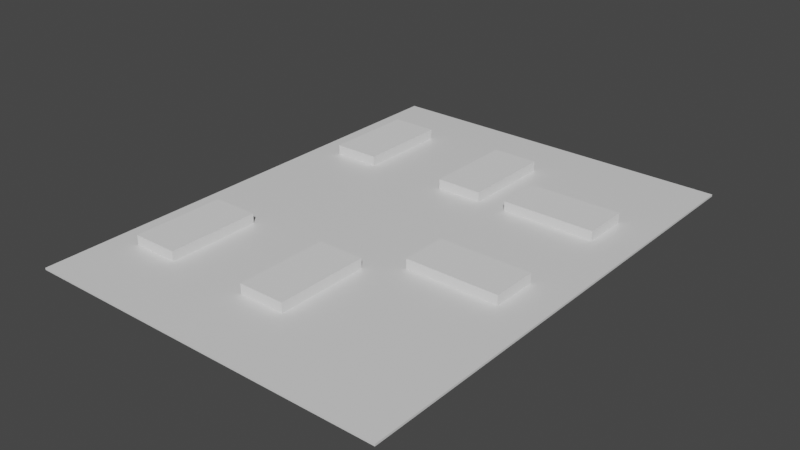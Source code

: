 # Source: Ceiling_.blend  (saved by Blender 2.93.21; exported with 4.5.12 LTS)
import bpy
from mathutils import Matrix  # noqa: F401  (used for matrix-valued properties, if any)

bpy.ops.wm.read_factory_settings(use_empty=True)
scene = bpy.context.scene
scene.name = 'Scene'

# ---- collections
col_collection = bpy.data.collections.new('Collection'); scene.collection.children.link(col_collection)

# ---- materials (node trees are filled in below, after node groups)
mat_material_006 = bpy.data.materials.new('Material.006')
mat_material_006.alpha_threshold = 0.0
mat_material_006.use_transparent_shadow = False
mat_material_006.line_color = (0.0, 0.0, 0.0, 1.0)

# ---- material node trees
mat_material_006.use_nodes = True; mat_material_006.node_tree.nodes.clear()
_N = mat_material_006.node_tree.nodes; _L = mat_material_006.node_tree.links
n0 = _N.new('ShaderNodeOutputMaterial'); n0.name = 'Material Output'; n0.location = (300, 300)
n1 = _N.new('ShaderNodeBsdfPrincipled'); n1.name = 'Principled BSDF'; n1.location = (10, 300)
n1.distribution = 'GGX'
n1.subsurface_method = 'BURLEY'
n1.inputs[2].default_value = 0.4
n1.inputs[3].default_value = 1.45
n1.inputs[27].default_value = (0.0, 0.0, 0.0, 1.0)
n1.inputs[28].default_value = 1.0
_L.new(n1.outputs[0], n0.inputs[0])
n0.is_active_output = True

# ---- world
world_world = bpy.data.worlds.new('World'); scene.world = world_world
world_world.use_nodes = True; world_world.node_tree.nodes.clear()
_N = world_world.node_tree.nodes; _L = world_world.node_tree.links
n0 = _N.new('ShaderNodeOutputWorld'); n0.name = 'World Output'; n0.location = (300, 300)
n1 = _N.new('ShaderNodeBackground'); n1.name = 'Background'; n1.location = (10, 300)
n1.inputs[0].default_value = (0.05088, 0.05088, 0.05088, 1.0)
_L.new(n1.outputs[0], n0.inputs[0])
n0.is_active_output = True
world_world.color = (0.05088, 0.05088, 0.05088)
world_world.use_sun_shadow = False
world_world.sun_shadow_jitter_overblur = 0.0

# ---- meshes
me_cube_017 = bpy.data.meshes.new('Cube.017')
me_cube_017.from_pydata([(1.0, 1.0, 1.0), (1.0, 1.0, -1.0), (1.0, -1.0, 1.0), (1.0, -1.0, -1.0), (-1.0, 1.0, 1.0), (-1.0, 1.0, -1.0), (-1.0, -1.0, 1.0), (-1.0, -1.0, -1.0), (-0.1386, -0.6905, 1.0), (-0.1386, -0.3095, 1.0), (0.1167, -0.3095, 1.0), (0.1167, -0.6905, 1.0), (-0.1386, -0.6905, -1.0), (-0.1386, -0.3095, -1.0), (0.1167, -0.3095, -1.0), (0.1167, -0.6905, -1.0), (-0.596, -0.6905, 1.0), (-0.8513, -0.6905, 1.0), (-0.8513, -0.3095, 1.0), (-0.596, -0.3095, 1.0), (-0.596, -0.6905, -1.0), (-0.8513, -0.6905, -1.0), (-0.8513, -0.3095, -1.0), (-0.596, -0.3095, -1.0), (0.2763, -0.2143, 1.0), (0.787, -0.2143, 1.0), (0.787, -0.02381, 1.0), (0.2763, -0.02381, 1.0), (0.2763, -0.2143, -1.0), (0.787, -0.2143, -1.0), (0.787, -0.02381, -1.0), (0.2763, -0.02381, -1.0), (0.787, 0.3651, 1.0), (0.787, 0.5556, 1.0), (0.2763, 0.3651, 1.0), (0.2763, 0.5556, 1.0), (0.787, 0.3651, -1.0), (0.787, 0.5556, -1.0), (0.2763, 0.3651, -1.0), (0.2763, 0.5556, -1.0), (-0.8513, 0.3651, 1.0), (-0.8513, 0.746, 1.0), (-0.596, 0.746, 1.0), (-0.596, 0.3651, 1.0), (-0.8513, 0.3651, -1.0), (-0.8513, 0.746, -1.0), (-0.596, 0.746, -1.0), (-0.596, 0.3651, -1.0), (-0.1386, 0.3651, 1.0), (0.1167, 0.3651, 1.0), (0.1167, 0.5904, 1.0), (-0.1386, 0.746, 1.0), (0.1167, 0.746, 1.0), (-0.1386, 0.3651, -1.0), (0.1167, 0.3651, -1.0), (0.1167, 0.5904, -1.0), (-0.1386, 0.746, -1.0), (0.1167, 0.746, -1.0)], [], [(8, 6, 2, 11), (17, 6, 8, 9, 19, 16), (10, 11, 2, 25, 24), (49, 34, 35, 50), (52, 50, 35, 33, 32, 26, 25, 2, 0, 4, 41, 42, 43, 19, 9, 10, 24, 27, 34, 49, 48, 51), (40, 41, 4, 6, 17, 18, 19, 43), (34, 27, 26, 32), (3, 2, 6, 7), (7, 6, 4, 5), (14, 13, 23, 47, 46, 45, 5, 1, 3, 29, 30, 36, 37, 39, 55, 57, 56, 53, 54, 38, 31, 28), (39, 38, 54, 55), (23, 22, 21, 7, 5, 45, 44, 47), (36, 30, 31, 38), (3, 15, 14, 28, 29), (23, 13, 12, 7, 21, 20), (15, 3, 7, 12), (1, 0, 2, 3), (5, 4, 0, 1), (13, 9, 8, 12), (14, 10, 9, 13), (11, 10, 14, 15), (8, 11, 15, 12), (22, 18, 17, 21), (23, 19, 18, 22), (16, 19, 23, 20), (17, 16, 20, 21), (24, 25, 29, 28), (31, 27, 24, 28), (30, 26, 27, 31), (25, 26, 30, 29), (34, 32, 36, 38), (39, 35, 34, 38), (37, 33, 35, 39), (32, 33, 37, 36), (45, 41, 40, 44), (46, 42, 41, 45), (43, 42, 46, 47), (40, 43, 47, 44), (56, 51, 48, 53), (57, 52, 51, 56), (49, 50, 52, 57, 55, 54), (48, 49, 54, 53)])
_uv = me_cube_017.uv_layers.new(name='UVMap')
_uv.uv.foreach_set('vector', [0.7673, 0.7113, 0.875, 0.75, 0.625, 0.75, 0.7354, 0.7113, 0.8564, 0.7113, 0.875, 0.75, 0.7673, 0.7113, 0.7673, 0.6637, 0.8245, 0.6637, 0.8245, 0.7113, 0.7354, 0.6637, 0.7354, 0.7113, 0.625, 0.75, 0.6516, 0.6518, 0.7155, 0.6518, 0.7354, 0.5794, 0.7155, 0.5794, 0.7155, 0.5556, 0.7354, 0.5512, 0.7354, 0.5317, 0.7354, 0.5512, 0.7155, 0.5556, 0.6516, 0.5556, 0.6516, 0.5794, 0.6516, 0.628, 0.6516, 0.6518, 0.625, 0.75, 0.625, 0.5, 0.875, 0.5, 0.8564, 0.5317, 0.8245, 0.5317, 0.8245, 0.5794, 0.8245, 0.6637, 0.7673, 0.6637, 0.7354, 0.6637, 0.7155, 0.6518, 0.7155, 0.628, 0.7155, 0.5794, 0.7354, 0.5794, 0.7673, 0.5794, 0.7673, 0.5317, 0.8564, 0.5794, 0.8564, 0.5317, 0.875, 0.5, 0.875, 0.75, 0.8564, 0.7113, 0.8564, 0.6637, 0.8245, 0.6637, 0.8245, 0.5794, 0.7155, 0.5794, 0.7155, 0.628, 0.6516, 0.628, 0.6516, 0.5794, 0.375, 0.75, 0.625, 0.75, 0.625, 1.0, 0.375, 1.0, 0.375, 0.0, 0.625, 0.0, 0.625, 0.25, 0.375, 0.25, 0.2646, 0.6637, 0.2327, 0.6637, 0.1755, 0.6637, 0.1755, 0.5794, 0.1755, 0.5317, 0.1436, 0.5317, 0.125, 0.5, 0.375, 0.5, 0.375, 0.75, 0.3484, 0.6518, 0.3484, 0.628, 0.3484, 0.5794, 0.3484, 0.5556, 0.2845, 0.5556, 0.2646, 0.5512, 0.2646, 0.5317, 0.2327, 0.5317, 0.2327, 0.5794, 0.2646, 0.5794, 0.2845, 0.5794, 0.2845, 0.628, 0.2845, 0.6518, 0.2845, 0.5556, 0.2845, 0.5794, 0.2646, 0.5794, 0.2646, 0.5512, 0.1755, 0.6637, 0.1436, 0.6637, 0.1436, 0.7113, 0.125, 0.75, 0.125, 0.5, 0.1436, 0.5317, 0.1436, 0.5794, 0.1755, 0.5794, 0.3484, 0.5794, 0.3484, 0.628, 0.2845, 0.628, 0.2845, 0.5794, 0.375, 0.75, 0.2646, 0.7113, 0.2646, 0.6637, 0.2845, 0.6518, 0.3484, 0.6518, 0.1755, 0.6637, 0.2327, 0.6637, 0.2327, 0.7113, 0.125, 0.75, 0.1436, 0.7113, 0.1755, 0.7113, 0.2646, 0.7113, 0.375, 0.75, 0.125, 0.75, 0.2327, 0.7113, 0.375, 0.5, 0.625, 0.5, 0.625, 0.75, 0.375, 0.75, 0.375, 0.25, 0.625, 0.25, 0.625, 0.5, 0.375, 0.5, 0.5432, 0.25, 0.5536, 0.25, 0.5536, 0.0, 0.5432, 0.0, 0.5432, 0.5, 0.5536, 0.5, 0.5536, 0.25, 0.5432, 0.25, 0.5536, 0.75, 0.5536, 0.5, 0.5432, 0.5, 0.5432, 0.75, 0.5536, 1.0, 0.5536, 0.75, 0.5432, 0.75, 0.5432, 1.0, 0.5432, 0.25, 0.5536, 0.25, 0.5536, 0.0, 0.5432, 0.0, 0.5432, 0.5, 0.5536, 0.5, 0.5536, 0.25, 0.5432, 0.25, 0.5536, 0.75, 0.5536, 0.5, 0.5432, 0.5, 0.5432, 0.75, 0.5536, 1.0, 0.5536, 0.75, 0.5432, 0.75, 0.5432, 1.0, 0.5536, 0.0, 0.5536, 0.0, 0.5432, 0.0, 0.5432, 0.0, 0.5432, 0.25, 0.5536, 0.25, 0.5536, 0.25, 0.5432, 0.25, 0.5432, 0.5, 0.5536, 0.5, 0.5536, 0.5, 0.5432, 0.5, 0.5536, 0.75, 0.5536, 0.75, 0.5432, 0.75, 0.5432, 0.75, 0.5536, 0.0, 0.5536, 0.0, 0.5432, 0.0, 0.5432, 0.0, 0.5432, 0.25, 0.5536, 0.25, 0.5536, 0.25, 0.5432, 0.25, 0.5432, 0.5, 0.5536, 0.5, 0.5536, 0.5, 0.5432, 0.5, 0.5536, 0.75, 0.5536, 0.75, 0.5432, 0.75, 0.5432, 0.75, 0.5432, 0.25, 0.5536, 0.25, 0.5536, 0.0, 0.5432, 0.0, 0.5432, 0.5, 0.5536, 0.5, 0.5536, 0.25, 0.5432, 0.25, 0.5536, 0.75, 0.5536, 0.5, 0.5432, 0.5, 0.5432, 0.75, 0.5536, 1.0, 0.5536, 0.75, 0.5432, 0.75, 0.5432, 1.0, 0.5432, 0.25, 0.5536, 0.25, 0.5536, 0.0, 0.5432, 0.0, 0.5432, 0.5, 0.5536, 0.5, 0.5536, 0.25, 0.5432, 0.25, 0.5536, 0.75, 0.5536, 0.6021, 0.5536, 0.5, 0.5432, 0.5, 0.5432, 0.6021, 0.5432, 0.75, 0.5536, 1.0, 0.5536, 0.75, 0.5432, 0.75, 0.5432, 1.0])
me_cube_017.materials.append(mat_material_006)
me_cube_017.use_remesh_preserve_volume = False
me_cube_017.use_remesh_preserve_attributes = False
me_cube_017.use_mirror_vertex_groups = False
me_cube_017.update()
me_cube_024 = bpy.data.meshes.new('Cube.024')
me_cube_024.from_pydata([(-0.3048, -0.3048, -0.3048), (-0.3048, -0.3048, 0.3048), (-0.3048, 0.3048, -0.3048), (-0.3048, 0.3048, 0.3048), (0.3048, -0.3048, -0.3048), (0.3048, -0.3048, 0.3048), (0.3048, 0.3048, -0.3048), (0.3048, 0.3048, 0.3048)], [], [(0, 1, 3, 2), (2, 3, 7, 6), (6, 7, 5, 4), (4, 5, 1, 0), (2, 6, 4, 0), (7, 3, 1, 5)])
_uv = me_cube_024.uv_layers.new(name='UVMap')
_uv.uv.foreach_set('vector', [0.375, 0.0, 0.625, 0.0, 0.625, 0.25, 0.375, 0.25, 0.375, 0.25, 0.625, 0.25, 0.625, 0.5, 0.375, 0.5, 0.375, 0.5, 0.625, 0.5, 0.625, 0.75, 0.375, 0.75, 0.375, 0.75, 0.625, 0.75, 0.625, 1.0, 0.375, 1.0, 0.125, 0.5, 0.375, 0.5, 0.375, 0.75, 0.125, 0.75, 0.625, 0.5, 0.875, 0.5, 0.875, 0.75, 0.625, 0.75])
me_cube_024.use_remesh_fix_poles = True
me_cube_024.use_remesh_preserve_attributes = False
me_cube_024.update()
me_cube_030 = bpy.data.meshes.new('Cube.030')
me_cube_030.from_pydata([(-0.3048, -0.3048, -0.3048), (-0.3048, -0.3048, 0.3048), (-0.3048, 0.3048, -0.3048), (-0.3048, 0.3048, 0.3048), (0.3048, -0.3048, -0.3048), (0.3048, -0.3048, 0.3048), (0.3048, 0.3048, -0.3048), (0.3048, 0.3048, 0.3048)], [], [(0, 1, 3, 2), (2, 3, 7, 6), (6, 7, 5, 4), (4, 5, 1, 0), (2, 6, 4, 0), (7, 3, 1, 5)])
_uv = me_cube_030.uv_layers.new(name='UVMap')
_uv.uv.foreach_set('vector', [0.375, 0.0, 0.625, 0.0, 0.625, 0.25, 0.375, 0.25, 0.375, 0.25, 0.625, 0.25, 0.625, 0.5, 0.375, 0.5, 0.375, 0.5, 0.625, 0.5, 0.625, 0.75, 0.375, 0.75, 0.375, 0.75, 0.625, 0.75, 0.625, 1.0, 0.375, 1.0, 0.125, 0.5, 0.375, 0.5, 0.375, 0.75, 0.125, 0.75, 0.625, 0.5, 0.875, 0.5, 0.875, 0.75, 0.625, 0.75])
me_cube_030.use_remesh_fix_poles = True
me_cube_030.use_remesh_preserve_attributes = False
me_cube_030.update()
me_cube_031 = bpy.data.meshes.new('Cube.031')
me_cube_031.from_pydata([(-0.3048, -0.3048, -0.3048), (-0.3048, -0.3048, 0.3048), (-0.3048, 0.3048, -0.3048), (-0.3048, 0.3048, 0.3048), (0.3048, -0.3048, -0.3048), (0.3048, -0.3048, 0.3048), (0.3048, 0.3048, -0.3048), (0.3048, 0.3048, 0.3048)], [], [(0, 1, 3, 2), (2, 3, 7, 6), (6, 7, 5, 4), (4, 5, 1, 0), (2, 6, 4, 0), (7, 3, 1, 5)])
_uv = me_cube_031.uv_layers.new(name='UVMap')
_uv.uv.foreach_set('vector', [0.375, 0.0, 0.625, 0.0, 0.625, 0.25, 0.375, 0.25, 0.375, 0.25, 0.625, 0.25, 0.625, 0.5, 0.375, 0.5, 0.375, 0.5, 0.625, 0.5, 0.625, 0.75, 0.375, 0.75, 0.375, 0.75, 0.625, 0.75, 0.625, 1.0, 0.375, 1.0, 0.125, 0.5, 0.375, 0.5, 0.375, 0.75, 0.125, 0.75, 0.625, 0.5, 0.875, 0.5, 0.875, 0.75, 0.625, 0.75])
me_cube_031.use_remesh_fix_poles = True
me_cube_031.use_remesh_preserve_attributes = False
me_cube_031.update()
me_cube_032 = bpy.data.meshes.new('Cube.032')
me_cube_032.from_pydata([(-0.3048, -0.3048, -0.3048), (-0.3048, -0.3048, 0.3048), (-0.3048, 0.3048, -0.3048), (-0.3048, 0.3048, 0.3048), (0.3048, -0.3048, -0.3048), (0.3048, -0.3048, 0.3048), (0.3048, 0.3048, -0.3048), (0.3048, 0.3048, 0.3048)], [], [(0, 1, 3, 2), (2, 3, 7, 6), (6, 7, 5, 4), (4, 5, 1, 0), (2, 6, 4, 0), (7, 3, 1, 5)])
_uv = me_cube_032.uv_layers.new(name='UVMap')
_uv.uv.foreach_set('vector', [0.375, 0.0, 0.625, 0.0, 0.625, 0.25, 0.375, 0.25, 0.375, 0.25, 0.625, 0.25, 0.625, 0.5, 0.375, 0.5, 0.375, 0.5, 0.625, 0.5, 0.625, 0.75, 0.375, 0.75, 0.375, 0.75, 0.625, 0.75, 0.625, 1.0, 0.375, 1.0, 0.125, 0.5, 0.375, 0.5, 0.375, 0.75, 0.125, 0.75, 0.625, 0.5, 0.875, 0.5, 0.875, 0.75, 0.625, 0.75])
me_cube_032.use_remesh_fix_poles = True
me_cube_032.use_remesh_preserve_attributes = False
me_cube_032.update()
me_cube_033 = bpy.data.meshes.new('Cube.033')
me_cube_033.from_pydata([(-0.3048, -0.3048, -0.3048), (-0.3048, -0.3048, 0.3048), (-0.3048, 0.3048, -0.3048), (-0.3048, 0.3048, 0.3048), (0.3048, -0.3048, -0.3048), (0.3048, -0.3048, 0.3048), (0.3048, 0.3048, -0.3048), (0.3048, 0.3048, 0.3048)], [], [(0, 1, 3, 2), (2, 3, 7, 6), (6, 7, 5, 4), (4, 5, 1, 0), (2, 6, 4, 0), (7, 3, 1, 5)])
_uv = me_cube_033.uv_layers.new(name='UVMap')
_uv.uv.foreach_set('vector', [0.375, 0.0, 0.625, 0.0, 0.625, 0.25, 0.375, 0.25, 0.375, 0.25, 0.625, 0.25, 0.625, 0.5, 0.375, 0.5, 0.375, 0.5, 0.625, 0.5, 0.625, 0.75, 0.375, 0.75, 0.375, 0.75, 0.625, 0.75, 0.625, 1.0, 0.375, 1.0, 0.125, 0.5, 0.375, 0.5, 0.375, 0.75, 0.125, 0.75, 0.625, 0.5, 0.875, 0.5, 0.875, 0.75, 0.625, 0.75])
me_cube_033.use_remesh_fix_poles = True
me_cube_033.use_remesh_preserve_attributes = False
me_cube_033.update()
me_cube_034 = bpy.data.meshes.new('Cube.034')
me_cube_034.from_pydata([(-0.3048, -0.3048, -0.3048), (-0.3048, -0.3048, 0.3048), (-0.3048, 0.3048, -0.3048), (-0.3048, 0.3048, 0.3048), (0.3048, -0.3048, -0.3048), (0.3048, -0.3048, 0.3048), (0.3048, 0.3048, -0.3048), (0.3048, 0.3048, 0.3048)], [], [(0, 1, 3, 2), (2, 3, 7, 6), (6, 7, 5, 4), (4, 5, 1, 0), (2, 6, 4, 0), (7, 3, 1, 5)])
_uv = me_cube_034.uv_layers.new(name='UVMap')
_uv.uv.foreach_set('vector', [0.375, 0.0, 0.625, 0.0, 0.625, 0.25, 0.375, 0.25, 0.375, 0.25, 0.625, 0.25, 0.625, 0.5, 0.375, 0.5, 0.375, 0.5, 0.625, 0.5, 0.625, 0.75, 0.375, 0.75, 0.375, 0.75, 0.625, 0.75, 0.625, 1.0, 0.375, 1.0, 0.125, 0.5, 0.375, 0.5, 0.375, 0.75, 0.125, 0.75, 0.625, 0.5, 0.875, 0.5, 0.875, 0.75, 0.625, 0.75])
me_cube_034.use_remesh_fix_poles = True
me_cube_034.use_remesh_preserve_attributes = False
me_cube_034.update()
me_cube_035 = bpy.data.meshes.new('Cube.035')
me_cube_035.from_pydata([(-0.3048, -0.3048, -0.3048), (-0.3048, -0.3048, 0.3048), (-0.3048, 0.3048, -0.3048), (-0.3048, 0.3048, 0.3048), (0.3048, -0.3048, -0.3048), (0.3048, -0.3048, 0.3048), (0.3048, 0.3048, -0.3048), (0.3048, 0.3048, 0.3048)], [], [(0, 1, 3, 2), (2, 3, 7, 6), (6, 7, 5, 4), (4, 5, 1, 0), (2, 6, 4, 0), (7, 3, 1, 5)])
_uv = me_cube_035.uv_layers.new(name='UVMap')
_uv.uv.foreach_set('vector', [0.375, 0.0, 0.625, 0.0, 0.625, 0.25, 0.375, 0.25, 0.375, 0.25, 0.625, 0.25, 0.625, 0.5, 0.375, 0.5, 0.375, 0.5, 0.625, 0.5, 0.625, 0.75, 0.375, 0.75, 0.375, 0.75, 0.625, 0.75, 0.625, 1.0, 0.375, 1.0, 0.125, 0.5, 0.375, 0.5, 0.375, 0.75, 0.125, 0.75, 0.625, 0.5, 0.875, 0.5, 0.875, 0.75, 0.625, 0.75])
me_cube_035.use_remesh_fix_poles = True
me_cube_035.use_remesh_preserve_attributes = False
me_cube_035.update()
me_cube_019 = bpy.data.meshes.new('Cube.019')
me_cube_019.from_pydata([(-0.3048, -0.3048, -0.3048), (-0.3048, -0.3048, 0.3048), (-0.3048, 0.3048, -0.3048), (-0.3048, 0.3048, 0.3048), (0.3048, -0.3048, -0.3048), (0.3048, -0.3048, 0.3048), (0.3048, 0.3048, -0.3048), (0.3048, 0.3048, 0.3048), (-0.2921, -0.2984, 0.2776), (-0.2921, 0.2984, 0.2776), (0.2921, -0.2984, 0.2776), (0.2921, 0.2984, 0.2776), (-0.2921, 0.2984, -0.3048), (0.2921, 0.2984, -0.3048), (-0.2921, -0.2984, -0.3048), (0.2921, -0.2984, -0.3048)], [], [(0, 1, 3, 2), (2, 3, 7, 6), (6, 7, 5, 4), (4, 5, 1, 0), (14, 0, 2, 6, 4, 15, 13, 12), (4, 0, 14, 15), (7, 3, 1, 5), (12, 9, 8, 14), (13, 11, 9, 12), (10, 11, 13, 15), (14, 8, 10, 15), (11, 10, 8, 9)])
_uv = me_cube_019.uv_layers.new(name='UVMap')
_uv.uv.foreach_set('vector', [0.375, 0.0, 0.625, 0.0, 0.625, 0.25, 0.375, 0.25, 0.375, 0.25, 0.625, 0.25, 0.625, 0.5, 0.375, 0.5, 0.375, 0.5, 0.625, 0.5, 0.625, 0.75, 0.375, 0.75, 0.375, 0.75, 0.625, 0.75, 0.625, 1.0, 0.375, 1.0, 0.1302, 0.7474, 0.125, 0.75, 0.125, 0.5, 0.375, 0.5, 0.375, 0.75, 0.3698, 0.7474, 0.3698, 0.5026, 0.1302, 0.5026, 0.375, 0.75, 0.125, 0.75, 0.1302, 0.7474, 0.3698, 0.7474, 0.625, 0.5, 0.875, 0.5, 0.875, 0.75, 0.625, 0.75, 0.3861, 0.25, 0.625, 0.25, 0.625, 0.0, 0.3861, 0.0, 0.3861, 0.5, 0.625, 0.5, 0.625, 0.25, 0.3861, 0.25, 0.625, 0.75, 0.625, 0.5, 0.3861, 0.5, 0.3861, 0.75, 0.3861, 1.0, 0.625, 1.0, 0.625, 0.75, 0.3861, 0.75, 0.625, 0.5, 0.625, 0.75, 0.875, 0.75, 0.875, 0.5])
me_cube_019.use_remesh_fix_poles = True
me_cube_019.use_remesh_preserve_attributes = False
me_cube_019.update()
me_cube_025 = bpy.data.meshes.new('Cube.025')
me_cube_025.from_pydata([(-0.3048, -0.3048, -0.3048), (-0.3048, -0.3048, 0.3048), (-0.3048, 0.3048, -0.3048), (-0.3048, 0.3048, 0.3048), (0.3048, -0.3048, -0.3048), (0.3048, -0.3048, 0.3048), (0.3048, 0.3048, -0.3048), (0.3048, 0.3048, 0.3048), (-0.2921, -0.2984, 0.2776), (-0.2921, 0.2984, 0.2776), (0.2921, -0.2984, 0.2776), (0.2921, 0.2984, 0.2776), (-0.2921, 0.2984, -0.3048), (0.2921, 0.2984, -0.3048), (-0.2921, -0.2984, -0.3048), (0.2921, -0.2984, -0.3048)], [], [(0, 1, 3, 2), (2, 3, 7, 6), (6, 7, 5, 4), (4, 5, 1, 0), (14, 0, 2, 6, 4, 15, 13, 12), (4, 0, 14, 15), (7, 3, 1, 5), (12, 9, 8, 14), (13, 11, 9, 12), (10, 11, 13, 15), (14, 8, 10, 15), (11, 10, 8, 9)])
_uv = me_cube_025.uv_layers.new(name='UVMap')
_uv.uv.foreach_set('vector', [0.375, 0.0, 0.625, 0.0, 0.625, 0.25, 0.375, 0.25, 0.375, 0.25, 0.625, 0.25, 0.625, 0.5, 0.375, 0.5, 0.375, 0.5, 0.625, 0.5, 0.625, 0.75, 0.375, 0.75, 0.375, 0.75, 0.625, 0.75, 0.625, 1.0, 0.375, 1.0, 0.1302, 0.7474, 0.125, 0.75, 0.125, 0.5, 0.375, 0.5, 0.375, 0.75, 0.3698, 0.7474, 0.3698, 0.5026, 0.1302, 0.5026, 0.375, 0.75, 0.125, 0.75, 0.1302, 0.7474, 0.3698, 0.7474, 0.625, 0.5, 0.875, 0.5, 0.875, 0.75, 0.625, 0.75, 0.3861, 0.25, 0.625, 0.25, 0.625, 0.0, 0.3861, 0.0, 0.3861, 0.5, 0.625, 0.5, 0.625, 0.25, 0.3861, 0.25, 0.625, 0.75, 0.625, 0.5, 0.3861, 0.5, 0.3861, 0.75, 0.3861, 1.0, 0.625, 1.0, 0.625, 0.75, 0.3861, 0.75, 0.625, 0.5, 0.625, 0.75, 0.875, 0.75, 0.875, 0.5])
me_cube_025.use_remesh_fix_poles = True
me_cube_025.use_remesh_preserve_attributes = False
me_cube_025.update()
me_cube_026 = bpy.data.meshes.new('Cube.026')
me_cube_026.from_pydata([(-0.3048, -0.3048, -0.3048), (-0.3048, -0.3048, 0.3048), (-0.3048, 0.3048, -0.3048), (-0.3048, 0.3048, 0.3048), (0.3048, -0.3048, -0.3048), (0.3048, -0.3048, 0.3048), (0.3048, 0.3048, -0.3048), (0.3048, 0.3048, 0.3048), (-0.2921, -0.2984, 0.2776), (-0.2921, 0.2984, 0.2776), (0.2921, -0.2984, 0.2776), (0.2921, 0.2984, 0.2776), (-0.2921, 0.2984, -0.3048), (0.2921, 0.2984, -0.3048), (-0.2921, -0.2984, -0.3048), (0.2921, -0.2984, -0.3048)], [], [(0, 1, 3, 2), (2, 3, 7, 6), (6, 7, 5, 4), (4, 5, 1, 0), (14, 0, 2, 6, 4, 15, 13, 12), (4, 0, 14, 15), (7, 3, 1, 5), (12, 9, 8, 14), (13, 11, 9, 12), (10, 11, 13, 15), (14, 8, 10, 15), (11, 10, 8, 9)])
_uv = me_cube_026.uv_layers.new(name='UVMap')
_uv.uv.foreach_set('vector', [0.375, 0.0, 0.625, 0.0, 0.625, 0.25, 0.375, 0.25, 0.375, 0.25, 0.625, 0.25, 0.625, 0.5, 0.375, 0.5, 0.375, 0.5, 0.625, 0.5, 0.625, 0.75, 0.375, 0.75, 0.375, 0.75, 0.625, 0.75, 0.625, 1.0, 0.375, 1.0, 0.1302, 0.7474, 0.125, 0.75, 0.125, 0.5, 0.375, 0.5, 0.375, 0.75, 0.3698, 0.7474, 0.3698, 0.5026, 0.1302, 0.5026, 0.375, 0.75, 0.125, 0.75, 0.1302, 0.7474, 0.3698, 0.7474, 0.625, 0.5, 0.875, 0.5, 0.875, 0.75, 0.625, 0.75, 0.3861, 0.25, 0.625, 0.25, 0.625, 0.0, 0.3861, 0.0, 0.3861, 0.5, 0.625, 0.5, 0.625, 0.25, 0.3861, 0.25, 0.625, 0.75, 0.625, 0.5, 0.3861, 0.5, 0.3861, 0.75, 0.3861, 1.0, 0.625, 1.0, 0.625, 0.75, 0.3861, 0.75, 0.625, 0.5, 0.625, 0.75, 0.875, 0.75, 0.875, 0.5])
me_cube_026.use_remesh_fix_poles = True
me_cube_026.use_remesh_preserve_attributes = False
me_cube_026.update()
me_cube_027 = bpy.data.meshes.new('Cube.027')
me_cube_027.from_pydata([(-0.3048, -0.3048, -0.3048), (-0.3048, -0.3048, 0.3048), (-0.3048, 0.3048, -0.3048), (-0.3048, 0.3048, 0.3048), (0.3048, -0.3048, -0.3048), (0.3048, -0.3048, 0.3048), (0.3048, 0.3048, -0.3048), (0.3048, 0.3048, 0.3048), (-0.2921, -0.2984, 0.2776), (-0.2921, 0.2984, 0.2776), (0.2921, -0.2984, 0.2776), (0.2921, 0.2984, 0.2776), (-0.2921, 0.2984, -0.3048), (0.2921, 0.2984, -0.3048), (-0.2921, -0.2984, -0.3048), (0.2921, -0.2984, -0.3048)], [], [(0, 1, 3, 2), (2, 3, 7, 6), (6, 7, 5, 4), (4, 5, 1, 0), (14, 0, 2, 6, 4, 15, 13, 12), (4, 0, 14, 15), (7, 3, 1, 5), (12, 9, 8, 14), (13, 11, 9, 12), (10, 11, 13, 15), (14, 8, 10, 15), (11, 10, 8, 9)])
_uv = me_cube_027.uv_layers.new(name='UVMap')
_uv.uv.foreach_set('vector', [0.375, 0.0, 0.625, 0.0, 0.625, 0.25, 0.375, 0.25, 0.375, 0.25, 0.625, 0.25, 0.625, 0.5, 0.375, 0.5, 0.375, 0.5, 0.625, 0.5, 0.625, 0.75, 0.375, 0.75, 0.375, 0.75, 0.625, 0.75, 0.625, 1.0, 0.375, 1.0, 0.1302, 0.7474, 0.125, 0.75, 0.125, 0.5, 0.375, 0.5, 0.375, 0.75, 0.3698, 0.7474, 0.3698, 0.5026, 0.1302, 0.5026, 0.375, 0.75, 0.125, 0.75, 0.1302, 0.7474, 0.3698, 0.7474, 0.625, 0.5, 0.875, 0.5, 0.875, 0.75, 0.625, 0.75, 0.3861, 0.25, 0.625, 0.25, 0.625, 0.0, 0.3861, 0.0, 0.3861, 0.5, 0.625, 0.5, 0.625, 0.25, 0.3861, 0.25, 0.625, 0.75, 0.625, 0.5, 0.3861, 0.5, 0.3861, 0.75, 0.3861, 1.0, 0.625, 1.0, 0.625, 0.75, 0.3861, 0.75, 0.625, 0.5, 0.625, 0.75, 0.875, 0.75, 0.875, 0.5])
me_cube_027.use_remesh_fix_poles = True
me_cube_027.use_remesh_preserve_attributes = False
me_cube_027.update()
me_cube_028 = bpy.data.meshes.new('Cube.028')
me_cube_028.from_pydata([(-0.3048, -0.3048, -0.3048), (-0.3048, -0.3048, 0.3048), (-0.3048, 0.3048, -0.3048), (-0.3048, 0.3048, 0.3048), (0.3048, -0.3048, -0.3048), (0.3048, -0.3048, 0.3048), (0.3048, 0.3048, -0.3048), (0.3048, 0.3048, 0.3048), (-0.2921, -0.2984, 0.2776), (-0.2921, 0.2984, 0.2776), (0.2921, -0.2984, 0.2776), (0.2921, 0.2984, 0.2776), (-0.2921, 0.2984, -0.3048), (0.2921, 0.2984, -0.3048), (-0.2921, -0.2984, -0.3048), (0.2921, -0.2984, -0.3048)], [], [(0, 1, 3, 2), (2, 3, 7, 6), (6, 7, 5, 4), (4, 5, 1, 0), (14, 0, 2, 6, 4, 15, 13, 12), (4, 0, 14, 15), (7, 3, 1, 5), (12, 9, 8, 14), (13, 11, 9, 12), (10, 11, 13, 15), (14, 8, 10, 15), (11, 10, 8, 9)])
_uv = me_cube_028.uv_layers.new(name='UVMap')
_uv.uv.foreach_set('vector', [0.375, 0.0, 0.625, 0.0, 0.625, 0.25, 0.375, 0.25, 0.375, 0.25, 0.625, 0.25, 0.625, 0.5, 0.375, 0.5, 0.375, 0.5, 0.625, 0.5, 0.625, 0.75, 0.375, 0.75, 0.375, 0.75, 0.625, 0.75, 0.625, 1.0, 0.375, 1.0, 0.1302, 0.7474, 0.125, 0.75, 0.125, 0.5, 0.375, 0.5, 0.375, 0.75, 0.3698, 0.7474, 0.3698, 0.5026, 0.1302, 0.5026, 0.375, 0.75, 0.125, 0.75, 0.1302, 0.7474, 0.3698, 0.7474, 0.625, 0.5, 0.875, 0.5, 0.875, 0.75, 0.625, 0.75, 0.3861, 0.25, 0.625, 0.25, 0.625, 0.0, 0.3861, 0.0, 0.3861, 0.5, 0.625, 0.5, 0.625, 0.25, 0.3861, 0.25, 0.625, 0.75, 0.625, 0.5, 0.3861, 0.5, 0.3861, 0.75, 0.3861, 1.0, 0.625, 1.0, 0.625, 0.75, 0.3861, 0.75, 0.625, 0.5, 0.625, 0.75, 0.875, 0.75, 0.875, 0.5])
me_cube_028.use_remesh_fix_poles = True
me_cube_028.use_remesh_preserve_attributes = False
me_cube_028.update()
me_cube_029 = bpy.data.meshes.new('Cube.029')
me_cube_029.from_pydata([(-0.3048, -0.3048, -0.3048), (-0.3048, -0.3048, 0.3048), (-0.3048, 0.3048, -0.3048), (-0.3048, 0.3048, 0.3048), (0.3048, -0.3048, -0.3048), (0.3048, -0.3048, 0.3048), (0.3048, 0.3048, -0.3048), (0.3048, 0.3048, 0.3048), (-0.2921, -0.2984, 0.2776), (-0.2921, 0.2984, 0.2776), (0.2921, -0.2984, 0.2776), (0.2921, 0.2984, 0.2776), (-0.2921, 0.2984, -0.3048), (0.2921, 0.2984, -0.3048), (-0.2921, -0.2984, -0.3048), (0.2921, -0.2984, -0.3048)], [], [(0, 1, 3, 2), (2, 3, 7, 6), (6, 7, 5, 4), (4, 5, 1, 0), (14, 0, 2, 6, 4, 15, 13, 12), (4, 0, 14, 15), (7, 3, 1, 5), (12, 9, 8, 14), (13, 11, 9, 12), (10, 11, 13, 15), (14, 8, 10, 15), (11, 10, 8, 9)])
_uv = me_cube_029.uv_layers.new(name='UVMap')
_uv.uv.foreach_set('vector', [0.375, 0.0, 0.625, 0.0, 0.625, 0.25, 0.375, 0.25, 0.375, 0.25, 0.625, 0.25, 0.625, 0.5, 0.375, 0.5, 0.375, 0.5, 0.625, 0.5, 0.625, 0.75, 0.375, 0.75, 0.375, 0.75, 0.625, 0.75, 0.625, 1.0, 0.375, 1.0, 0.1302, 0.7474, 0.125, 0.75, 0.125, 0.5, 0.375, 0.5, 0.375, 0.75, 0.3698, 0.7474, 0.3698, 0.5026, 0.1302, 0.5026, 0.375, 0.75, 0.125, 0.75, 0.1302, 0.7474, 0.3698, 0.7474, 0.625, 0.5, 0.875, 0.5, 0.875, 0.75, 0.625, 0.75, 0.3861, 0.25, 0.625, 0.25, 0.625, 0.0, 0.3861, 0.0, 0.3861, 0.5, 0.625, 0.5, 0.625, 0.25, 0.3861, 0.25, 0.625, 0.75, 0.625, 0.5, 0.3861, 0.5, 0.3861, 0.75, 0.3861, 1.0, 0.625, 1.0, 0.625, 0.75, 0.3861, 0.75, 0.625, 0.5, 0.625, 0.75, 0.875, 0.75, 0.875, 0.5])
me_cube_029.use_remesh_fix_poles = True
me_cube_029.use_remesh_preserve_attributes = False
me_cube_029.update()

# ---- objects
ob_ceiling = bpy.data.objects.new('Ceiling', me_cube_017)
ob_lightglasspanel = bpy.data.objects.new('LightGlassPanel', me_cube_024)
ob_lightglasspanel_001 = bpy.data.objects.new('LightGlassPanel.001', me_cube_030)
ob_lightglasspanel_002 = bpy.data.objects.new('LightGlassPanel.002', me_cube_031)
ob_lightglasspanel_003 = bpy.data.objects.new('LightGlassPanel.003', me_cube_032)
ob_lightglasspanel_004 = bpy.data.objects.new('LightGlassPanel.004', me_cube_033)
ob_lightglasspanel_005 = bpy.data.objects.new('LightGlassPanel.005', me_cube_034)
ob_lightglasspanel_006 = bpy.data.objects.new('LightGlassPanel.006', me_cube_035)
ob_lighthousing = bpy.data.objects.new('LightHousing', me_cube_019)
ob_lighthousing_001 = bpy.data.objects.new('LightHousing.001', me_cube_025)
ob_lighthousing_002 = bpy.data.objects.new('LightHousing.002', me_cube_026)
ob_lighthousing_003 = bpy.data.objects.new('LightHousing.003', me_cube_027)
ob_lighthousing_004 = bpy.data.objects.new('LightHousing.004', me_cube_028)
ob_lighthousing_005 = bpy.data.objects.new('LightHousing.005', me_cube_029)

# ---- transforms, parenting, visibility, modifiers, constraints
ob_ceiling.location = (-0.5581, 0.0, 1.918)
ob_ceiling.scale = (2.388, 3.2, 0.0127)
ob_ceiling.lock_rotations_4d = False
ob_ceiling.empty_display_type = 'ARROWS'
ob_ceiling.lineart.crease_threshold = 0.0
ob_lightglasspanel.location = (-0.5842, 1.778, 1.918)
ob_lightglasspanel.scale = (0.9583, 1.958, 0.04167)
ob_lightglasspanel_001.location = (-2.286, -1.6, 1.918)
ob_lightglasspanel_001.scale = (0.9583, 1.958, 0.04167)
ob_lightglasspanel_002.location = (0.7112, -0.381, 1.918)
ob_lightglasspanel_002.rotation_euler = (0.0, 0.0, 1.571)
ob_lightglasspanel_002.scale = (0.9583, 1.958, 0.04167)
ob_lightglasspanel_003.location = (-2.286, 1.778, 1.918)
ob_lightglasspanel_003.scale = (0.9583, 1.958, 0.04167)
ob_lightglasspanel_004.location = (-0.5842, -1.6, 1.918)
ob_lightglasspanel_004.scale = (0.9583, 1.958, 0.04167)
ob_lightglasspanel_005.location = (0.7112, -0.381, 1.918)
ob_lightglasspanel_005.rotation_euler = (0.0, 0.0, 1.571)
ob_lightglasspanel_005.scale = (0.9583, 1.958, 0.04167)
ob_lightglasspanel_006.location = (0.7112, 1.473, 1.918)
ob_lightglasspanel_006.rotation_euler = (0.0, 0.0, 1.571)
ob_lightglasspanel_006.scale = (0.9583, 1.958, 0.04167)
ob_lighthousing.location = (-0.5842, -1.6, 1.981)
ob_lighthousing.scale = (1.0, 2.0, 0.25)
ob_lighthousing_001.location = (-2.286, -1.6, 1.981)
ob_lighthousing_001.scale = (1.0, 2.0, 0.25)
ob_lighthousing_002.location = (-2.286, 1.778, 1.981)
ob_lighthousing_002.scale = (1.0, 2.0, 0.25)
ob_lighthousing_003.location = (-0.5842, 1.778, 1.981)
ob_lighthousing_003.scale = (1.0, 2.0, 0.25)
ob_lighthousing_004.location = (0.7112, -0.381, 1.981)
ob_lighthousing_004.rotation_euler = (0.0, 0.0, 1.571)
ob_lighthousing_004.scale = (1.0, 2.0, 0.25)
ob_lighthousing_005.location = (0.7112, 1.473, 1.981)
ob_lighthousing_005.rotation_euler = (0.0, 0.0, 1.571)
ob_lighthousing_005.scale = (1.0, 2.0, 0.25)

# ---- collection membership
col_collection.objects.link(ob_ceiling)
col_collection.objects.link(ob_lightglasspanel)
col_collection.objects.link(ob_lightglasspanel_001)
col_collection.objects.link(ob_lightglasspanel_002)
col_collection.objects.link(ob_lightglasspanel_003)
col_collection.objects.link(ob_lightglasspanel_004)
col_collection.objects.link(ob_lightglasspanel_005)
col_collection.objects.link(ob_lightglasspanel_006)
col_collection.objects.link(ob_lighthousing)
col_collection.objects.link(ob_lighthousing_001)
col_collection.objects.link(ob_lighthousing_002)
col_collection.objects.link(ob_lighthousing_003)
col_collection.objects.link(ob_lighthousing_004)
col_collection.objects.link(ob_lighthousing_005)

# ---- scene / render settings (as saved in the file)
scene.frame_start = 1; scene.frame_end = 250; scene.frame_set(1)
scene.render.engine = 'BLENDER_EEVEE_NEXT'
scene.cycles.use_denoising = False
scene.cycles.samples = 128
scene.cycles.sampling_pattern = 'TABULATED_SOBOL'
scene.cycles.use_adaptive_sampling = False
scene.cycles.use_light_tree = False
scene.view_settings.view_transform = 'Filmic'
bpy.context.view_layer.update()

# ---- added for rendering (the .blend has no active camera and no usable light): camera, sun
cam_auto = bpy.data.cameras.new('AutoCamera')
cam_auto.lens = 50.0
cam_auto.sensor_width = 36.0
cam_auto.clip_end = 1000.0
ob_auto_camera = bpy.data.objects.new('AutoCamera', cam_auto)
scene.collection.objects.link(ob_auto_camera)
ob_auto_camera.location = (6.83187, -8.86799, 7.89319)
ob_auto_camera.rotation_euler = (1.09748, -7.21219e-08, 0.694738)
scene.camera = ob_auto_camera
light_auto_sun = bpy.data.lights.new('AutoSun', 'SUN')
light_auto_sun.energy = 3.0
light_auto_sun.angle = 0.0523599
ob_auto_sun = bpy.data.objects.new('AutoSun', light_auto_sun)
scene.collection.objects.link(ob_auto_sun)
ob_auto_sun.rotation_euler = (0.872665, 0.174533, 0.523599)
bpy.context.view_layer.update()
